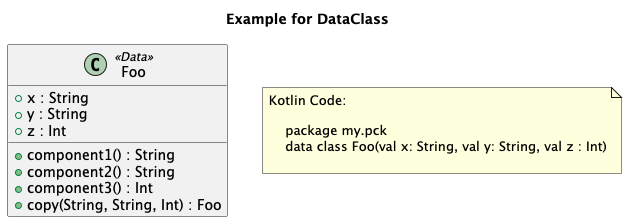

The diagram above was rendered by PlantUML. Its source (embedded in the PNG):
@startuml
title Example for DataClass
'This file is generated by the GenerateExamplesForDoc test.

    'my.pck.Foo
    class "Foo" as my_pck_Foo <<Data>>{
        + x : String
		+ y : String
		+ z : Int
		+ component1() : String
		+ component2() : String
		+ component3() : Int
		+ copy(String, String, Int) : Foo
    }



note as note_of_code
Kotlin Code:

    package my.pck
    data class Foo(val x: String, val y: String, val z : Int)
    
end note

@enduml